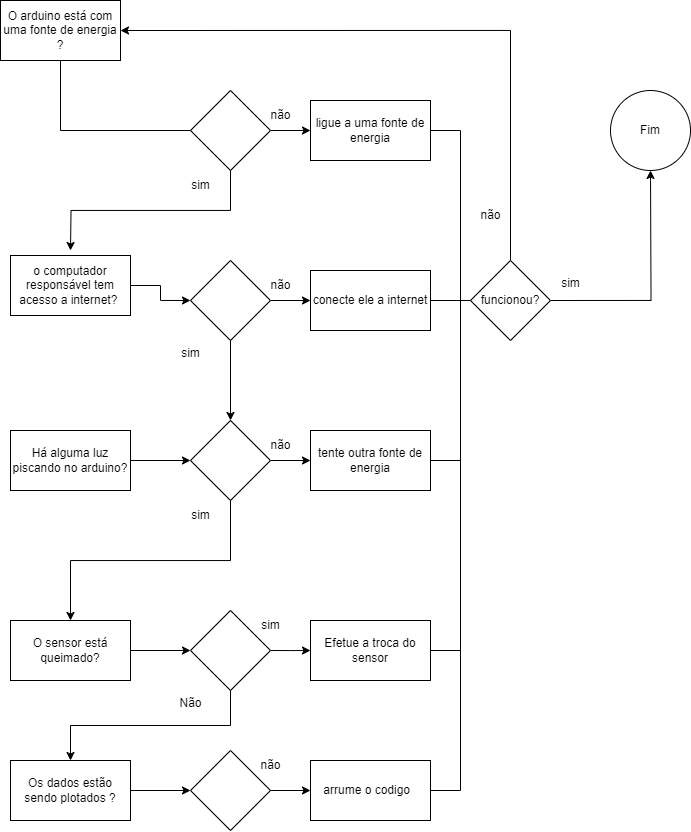

The diagram above was exported from draw.io. Its source (the exported page's mxGraphModel, read from the mxfile embedded in the PNG):
<mxGraphModel dx="1136" dy="501" grid="1" gridSize="10" guides="1" tooltips="1" connect="1" arrows="1" fold="1" page="1" pageScale="1" pageWidth="827" pageHeight="1169" math="0" shadow="0">
  <root>
    <mxCell id="0" />
    <mxCell id="1" parent="0" />
    <mxCell id="bhjj7dweYO80OVpp3OFE-1" value="O arduino está com uma fonte de energia ?" style="rounded=0;whiteSpace=wrap;html=1;" vertex="1" parent="1">
      <mxGeometry x="50" y="40" width="120" height="60" as="geometry" />
    </mxCell>
    <mxCell id="bhjj7dweYO80OVpp3OFE-5" style="edgeStyle=orthogonalEdgeStyle;rounded=0;orthogonalLoop=1;jettySize=auto;html=1;exitX=0.5;exitY=1;exitDx=0;exitDy=0;" edge="1" parent="1" source="bhjj7dweYO80OVpp3OFE-2">
      <mxGeometry relative="1" as="geometry">
        <mxPoint x="120" y="290" as="targetPoint" />
      </mxGeometry>
    </mxCell>
    <mxCell id="bhjj7dweYO80OVpp3OFE-7" style="edgeStyle=orthogonalEdgeStyle;rounded=0;orthogonalLoop=1;jettySize=auto;html=1;exitX=1;exitY=0.5;exitDx=0;exitDy=0;" edge="1" parent="1" source="bhjj7dweYO80OVpp3OFE-2" target="bhjj7dweYO80OVpp3OFE-8">
      <mxGeometry relative="1" as="geometry">
        <mxPoint x="450" y="170" as="targetPoint" />
      </mxGeometry>
    </mxCell>
    <mxCell id="bhjj7dweYO80OVpp3OFE-2" value="" style="rhombus;whiteSpace=wrap;html=1;" vertex="1" parent="1">
      <mxGeometry x="240" y="130" width="80" height="80" as="geometry" />
    </mxCell>
    <mxCell id="bhjj7dweYO80OVpp3OFE-3" value="" style="endArrow=none;html=1;rounded=0;exitX=0.5;exitY=1;exitDx=0;exitDy=0;entryX=0;entryY=0.5;entryDx=0;entryDy=0;" edge="1" parent="1" source="bhjj7dweYO80OVpp3OFE-1" target="bhjj7dweYO80OVpp3OFE-2">
      <mxGeometry width="50" height="50" relative="1" as="geometry">
        <mxPoint x="190" y="220" as="sourcePoint" />
        <mxPoint x="240" y="170" as="targetPoint" />
        <Array as="points">
          <mxPoint x="110" y="170" />
        </Array>
      </mxGeometry>
    </mxCell>
    <mxCell id="bhjj7dweYO80OVpp3OFE-4" value="não" style="text;html=1;align=center;verticalAlign=middle;resizable=0;points=[];autosize=1;strokeColor=none;fillColor=none;" vertex="1" parent="1">
      <mxGeometry x="310" y="140" width="40" height="30" as="geometry" />
    </mxCell>
    <mxCell id="bhjj7dweYO80OVpp3OFE-6" value="sim" style="text;html=1;align=center;verticalAlign=middle;resizable=0;points=[];autosize=1;strokeColor=none;fillColor=none;" vertex="1" parent="1">
      <mxGeometry x="230" y="210" width="40" height="30" as="geometry" />
    </mxCell>
    <mxCell id="bhjj7dweYO80OVpp3OFE-8" value="ligue a uma fonte de energia" style="rounded=0;whiteSpace=wrap;html=1;" vertex="1" parent="1">
      <mxGeometry x="360" y="140" width="120" height="60" as="geometry" />
    </mxCell>
    <mxCell id="bhjj7dweYO80OVpp3OFE-26" style="edgeStyle=orthogonalEdgeStyle;rounded=0;orthogonalLoop=1;jettySize=auto;html=1;exitX=1;exitY=0.5;exitDx=0;exitDy=0;entryX=0;entryY=0.5;entryDx=0;entryDy=0;" edge="1" parent="1" source="bhjj7dweYO80OVpp3OFE-9" target="bhjj7dweYO80OVpp3OFE-17">
      <mxGeometry relative="1" as="geometry" />
    </mxCell>
    <mxCell id="bhjj7dweYO80OVpp3OFE-9" value="o computador responsável tem acesso a internet?&amp;nbsp;" style="rounded=0;whiteSpace=wrap;html=1;" vertex="1" parent="1">
      <mxGeometry x="60" y="295" width="120" height="60" as="geometry" />
    </mxCell>
    <mxCell id="bhjj7dweYO80OVpp3OFE-10" value="Fim" style="ellipse;whiteSpace=wrap;html=1;aspect=fixed;" vertex="1" parent="1">
      <mxGeometry x="660" y="130" width="80" height="80" as="geometry" />
    </mxCell>
    <mxCell id="bhjj7dweYO80OVpp3OFE-16" style="edgeStyle=orthogonalEdgeStyle;rounded=0;orthogonalLoop=1;jettySize=auto;html=1;exitX=1;exitY=0.5;exitDx=0;exitDy=0;" edge="1" parent="1" source="bhjj7dweYO80OVpp3OFE-17" target="bhjj7dweYO80OVpp3OFE-19">
      <mxGeometry relative="1" as="geometry">
        <mxPoint x="450" y="340" as="targetPoint" />
      </mxGeometry>
    </mxCell>
    <mxCell id="bhjj7dweYO80OVpp3OFE-30" style="edgeStyle=orthogonalEdgeStyle;rounded=0;orthogonalLoop=1;jettySize=auto;html=1;exitX=0.5;exitY=1;exitDx=0;exitDy=0;entryX=0.5;entryY=0;entryDx=0;entryDy=0;" edge="1" parent="1" source="bhjj7dweYO80OVpp3OFE-17" target="bhjj7dweYO80OVpp3OFE-34">
      <mxGeometry relative="1" as="geometry">
        <mxPoint x="280" y="430" as="targetPoint" />
      </mxGeometry>
    </mxCell>
    <mxCell id="bhjj7dweYO80OVpp3OFE-17" value="" style="rhombus;whiteSpace=wrap;html=1;" vertex="1" parent="1">
      <mxGeometry x="240" y="300" width="80" height="80" as="geometry" />
    </mxCell>
    <mxCell id="bhjj7dweYO80OVpp3OFE-18" value="não" style="text;html=1;align=center;verticalAlign=middle;resizable=0;points=[];autosize=1;strokeColor=none;fillColor=none;" vertex="1" parent="1">
      <mxGeometry x="310" y="310" width="40" height="30" as="geometry" />
    </mxCell>
    <mxCell id="bhjj7dweYO80OVpp3OFE-19" value="conecte ele a internet" style="rounded=0;whiteSpace=wrap;html=1;" vertex="1" parent="1">
      <mxGeometry x="360" y="310" width="120" height="60" as="geometry" />
    </mxCell>
    <mxCell id="bhjj7dweYO80OVpp3OFE-27" style="edgeStyle=orthogonalEdgeStyle;rounded=0;orthogonalLoop=1;jettySize=auto;html=1;exitX=1;exitY=0.5;exitDx=0;exitDy=0;entryX=0.5;entryY=1;entryDx=0;entryDy=0;" edge="1" parent="1" source="bhjj7dweYO80OVpp3OFE-20">
      <mxGeometry relative="1" as="geometry">
        <mxPoint x="700" y="210" as="targetPoint" />
      </mxGeometry>
    </mxCell>
    <mxCell id="bhjj7dweYO80OVpp3OFE-81" style="edgeStyle=orthogonalEdgeStyle;rounded=0;orthogonalLoop=1;jettySize=auto;html=1;exitX=0.5;exitY=0;exitDx=0;exitDy=0;entryX=1;entryY=0.5;entryDx=0;entryDy=0;" edge="1" parent="1" source="bhjj7dweYO80OVpp3OFE-20" target="bhjj7dweYO80OVpp3OFE-1">
      <mxGeometry relative="1" as="geometry">
        <mxPoint x="560" y="50" as="targetPoint" />
      </mxGeometry>
    </mxCell>
    <mxCell id="bhjj7dweYO80OVpp3OFE-20" value="funcionou?" style="rhombus;whiteSpace=wrap;html=1;" vertex="1" parent="1">
      <mxGeometry x="520" y="300" width="80" height="80" as="geometry" />
    </mxCell>
    <mxCell id="bhjj7dweYO80OVpp3OFE-21" value="sim" style="text;html=1;align=center;verticalAlign=middle;resizable=0;points=[];autosize=1;strokeColor=none;fillColor=none;" vertex="1" parent="1">
      <mxGeometry x="600" y="308" width="40" height="30" as="geometry" />
    </mxCell>
    <mxCell id="bhjj7dweYO80OVpp3OFE-22" value="não" style="text;html=1;align=center;verticalAlign=middle;resizable=0;points=[];autosize=1;strokeColor=none;fillColor=none;" vertex="1" parent="1">
      <mxGeometry x="520" y="240" width="40" height="30" as="geometry" />
    </mxCell>
    <mxCell id="bhjj7dweYO80OVpp3OFE-31" value="sim" style="text;html=1;align=center;verticalAlign=middle;resizable=0;points=[];autosize=1;strokeColor=none;fillColor=none;" vertex="1" parent="1">
      <mxGeometry x="220" y="378" width="40" height="30" as="geometry" />
    </mxCell>
    <mxCell id="bhjj7dweYO80OVpp3OFE-40" style="edgeStyle=orthogonalEdgeStyle;rounded=0;orthogonalLoop=1;jettySize=auto;html=1;exitX=1;exitY=0.5;exitDx=0;exitDy=0;entryX=0;entryY=0.5;entryDx=0;entryDy=0;" edge="1" parent="1" source="bhjj7dweYO80OVpp3OFE-32" target="bhjj7dweYO80OVpp3OFE-34">
      <mxGeometry relative="1" as="geometry" />
    </mxCell>
    <mxCell id="bhjj7dweYO80OVpp3OFE-32" value="Há alguma luz piscando no arduino?" style="rounded=0;whiteSpace=wrap;html=1;" vertex="1" parent="1">
      <mxGeometry x="60" y="470" width="120" height="60" as="geometry" />
    </mxCell>
    <mxCell id="bhjj7dweYO80OVpp3OFE-33" style="edgeStyle=orthogonalEdgeStyle;rounded=0;orthogonalLoop=1;jettySize=auto;html=1;exitX=1;exitY=0.5;exitDx=0;exitDy=0;" edge="1" parent="1" source="bhjj7dweYO80OVpp3OFE-34" target="bhjj7dweYO80OVpp3OFE-37">
      <mxGeometry relative="1" as="geometry">
        <mxPoint x="450" y="500" as="targetPoint" />
      </mxGeometry>
    </mxCell>
    <mxCell id="bhjj7dweYO80OVpp3OFE-49" style="edgeStyle=orthogonalEdgeStyle;rounded=0;orthogonalLoop=1;jettySize=auto;html=1;exitX=0.5;exitY=1;exitDx=0;exitDy=0;entryX=0.5;entryY=0;entryDx=0;entryDy=0;" edge="1" parent="1" source="bhjj7dweYO80OVpp3OFE-34" target="bhjj7dweYO80OVpp3OFE-68">
      <mxGeometry relative="1" as="geometry">
        <mxPoint x="120" y="630" as="targetPoint" />
      </mxGeometry>
    </mxCell>
    <mxCell id="bhjj7dweYO80OVpp3OFE-34" value="" style="rhombus;whiteSpace=wrap;html=1;" vertex="1" parent="1">
      <mxGeometry x="240" y="460" width="80" height="80" as="geometry" />
    </mxCell>
    <mxCell id="bhjj7dweYO80OVpp3OFE-35" value="não" style="text;html=1;align=center;verticalAlign=middle;resizable=0;points=[];autosize=1;strokeColor=none;fillColor=none;" vertex="1" parent="1">
      <mxGeometry x="310" y="470" width="40" height="30" as="geometry" />
    </mxCell>
    <mxCell id="bhjj7dweYO80OVpp3OFE-36" value="sim" style="text;html=1;align=center;verticalAlign=middle;resizable=0;points=[];autosize=1;strokeColor=none;fillColor=none;" vertex="1" parent="1">
      <mxGeometry x="230" y="540" width="40" height="30" as="geometry" />
    </mxCell>
    <mxCell id="bhjj7dweYO80OVpp3OFE-37" value="tente outra fonte de energia" style="rounded=0;whiteSpace=wrap;html=1;" vertex="1" parent="1">
      <mxGeometry x="360" y="470" width="120" height="60" as="geometry" />
    </mxCell>
    <mxCell id="bhjj7dweYO80OVpp3OFE-67" value="" style="endArrow=none;html=1;rounded=0;exitX=1;exitY=0.5;exitDx=0;exitDy=0;" edge="1" parent="1" source="bhjj7dweYO80OVpp3OFE-37">
      <mxGeometry width="50" height="50" relative="1" as="geometry">
        <mxPoint x="440" y="410" as="sourcePoint" />
        <mxPoint x="510" y="340" as="targetPoint" />
        <Array as="points">
          <mxPoint x="510" y="500" />
        </Array>
      </mxGeometry>
    </mxCell>
    <mxCell id="bhjj7dweYO80OVpp3OFE-71" style="edgeStyle=orthogonalEdgeStyle;rounded=0;orthogonalLoop=1;jettySize=auto;html=1;exitX=1;exitY=0.5;exitDx=0;exitDy=0;entryX=0;entryY=0.5;entryDx=0;entryDy=0;" edge="1" parent="1" source="bhjj7dweYO80OVpp3OFE-68" target="bhjj7dweYO80OVpp3OFE-70">
      <mxGeometry relative="1" as="geometry" />
    </mxCell>
    <mxCell id="bhjj7dweYO80OVpp3OFE-68" value="O sensor está queimado?" style="rounded=0;whiteSpace=wrap;html=1;" vertex="1" parent="1">
      <mxGeometry x="60" y="660" width="120" height="60" as="geometry" />
    </mxCell>
    <mxCell id="bhjj7dweYO80OVpp3OFE-72" style="edgeStyle=orthogonalEdgeStyle;rounded=0;orthogonalLoop=1;jettySize=auto;html=1;exitX=1;exitY=0.5;exitDx=0;exitDy=0;" edge="1" parent="1" source="bhjj7dweYO80OVpp3OFE-70">
      <mxGeometry relative="1" as="geometry">
        <mxPoint x="360" y="690" as="targetPoint" />
      </mxGeometry>
    </mxCell>
    <mxCell id="bhjj7dweYO80OVpp3OFE-76" style="edgeStyle=orthogonalEdgeStyle;rounded=0;orthogonalLoop=1;jettySize=auto;html=1;exitX=0.5;exitY=1;exitDx=0;exitDy=0;entryX=0.5;entryY=0;entryDx=0;entryDy=0;" edge="1" parent="1" source="bhjj7dweYO80OVpp3OFE-70" target="bhjj7dweYO80OVpp3OFE-78">
      <mxGeometry relative="1" as="geometry">
        <mxPoint x="110" y="780" as="targetPoint" />
        <Array as="points">
          <mxPoint x="280" y="765" />
          <mxPoint x="120" y="765" />
        </Array>
      </mxGeometry>
    </mxCell>
    <mxCell id="bhjj7dweYO80OVpp3OFE-70" value="" style="rhombus;whiteSpace=wrap;html=1;" vertex="1" parent="1">
      <mxGeometry x="240" y="650" width="80" height="80" as="geometry" />
    </mxCell>
    <mxCell id="bhjj7dweYO80OVpp3OFE-73" value="Efetue a troca do sensor" style="rounded=0;whiteSpace=wrap;html=1;" vertex="1" parent="1">
      <mxGeometry x="360" y="660" width="120" height="60" as="geometry" />
    </mxCell>
    <mxCell id="bhjj7dweYO80OVpp3OFE-74" value="" style="endArrow=none;html=1;rounded=0;" edge="1" parent="1">
      <mxGeometry width="50" height="50" relative="1" as="geometry">
        <mxPoint x="480" y="690" as="sourcePoint" />
        <mxPoint x="510" y="490" as="targetPoint" />
        <Array as="points">
          <mxPoint x="510" y="690" />
        </Array>
      </mxGeometry>
    </mxCell>
    <mxCell id="bhjj7dweYO80OVpp3OFE-75" value="sim" style="text;html=1;align=center;verticalAlign=middle;resizable=0;points=[];autosize=1;strokeColor=none;fillColor=none;" vertex="1" parent="1">
      <mxGeometry x="300" y="650" width="40" height="30" as="geometry" />
    </mxCell>
    <mxCell id="bhjj7dweYO80OVpp3OFE-77" value="Não" style="text;html=1;align=center;verticalAlign=middle;resizable=0;points=[];autosize=1;strokeColor=none;fillColor=none;" vertex="1" parent="1">
      <mxGeometry x="215" y="728" width="50" height="30" as="geometry" />
    </mxCell>
    <mxCell id="bhjj7dweYO80OVpp3OFE-82" style="edgeStyle=orthogonalEdgeStyle;rounded=0;orthogonalLoop=1;jettySize=auto;html=1;exitX=1;exitY=0.5;exitDx=0;exitDy=0;" edge="1" parent="1" source="bhjj7dweYO80OVpp3OFE-78" target="bhjj7dweYO80OVpp3OFE-83">
      <mxGeometry relative="1" as="geometry">
        <mxPoint x="230" y="830" as="targetPoint" />
      </mxGeometry>
    </mxCell>
    <mxCell id="bhjj7dweYO80OVpp3OFE-78" value="Os dados estão sendo plotados ?" style="rounded=0;whiteSpace=wrap;html=1;" vertex="1" parent="1">
      <mxGeometry x="60" y="800" width="120" height="60" as="geometry" />
    </mxCell>
    <mxCell id="bhjj7dweYO80OVpp3OFE-85" value="" style="edgeStyle=orthogonalEdgeStyle;rounded=0;orthogonalLoop=1;jettySize=auto;html=1;" edge="1" parent="1" source="bhjj7dweYO80OVpp3OFE-83" target="bhjj7dweYO80OVpp3OFE-86">
      <mxGeometry relative="1" as="geometry">
        <mxPoint x="400" y="830" as="targetPoint" />
      </mxGeometry>
    </mxCell>
    <mxCell id="bhjj7dweYO80OVpp3OFE-83" value="" style="rhombus;whiteSpace=wrap;html=1;" vertex="1" parent="1">
      <mxGeometry x="240" y="790" width="80" height="80" as="geometry" />
    </mxCell>
    <mxCell id="bhjj7dweYO80OVpp3OFE-86" value="arrume o codigo&amp;nbsp;&amp;nbsp;" style="rounded=0;whiteSpace=wrap;html=1;" vertex="1" parent="1">
      <mxGeometry x="360" y="800" width="120" height="60" as="geometry" />
    </mxCell>
    <mxCell id="bhjj7dweYO80OVpp3OFE-87" value="não" style="text;html=1;align=center;verticalAlign=middle;resizable=0;points=[];autosize=1;strokeColor=none;fillColor=none;" vertex="1" parent="1">
      <mxGeometry x="300" y="790" width="40" height="30" as="geometry" />
    </mxCell>
    <mxCell id="bhjj7dweYO80OVpp3OFE-88" value="" style="endArrow=none;html=1;rounded=0;entryX=0;entryY=0.5;entryDx=0;entryDy=0;" edge="1" parent="1" target="bhjj7dweYO80OVpp3OFE-20">
      <mxGeometry width="50" height="50" relative="1" as="geometry">
        <mxPoint x="480" y="340" as="sourcePoint" />
        <mxPoint x="530" y="290" as="targetPoint" />
      </mxGeometry>
    </mxCell>
    <mxCell id="bhjj7dweYO80OVpp3OFE-89" value="" style="endArrow=none;html=1;rounded=0;entryX=1;entryY=0.5;entryDx=0;entryDy=0;" edge="1" parent="1" target="bhjj7dweYO80OVpp3OFE-8">
      <mxGeometry width="50" height="50" relative="1" as="geometry">
        <mxPoint x="510" y="350" as="sourcePoint" />
        <mxPoint x="540" y="160" as="targetPoint" />
        <Array as="points">
          <mxPoint x="510" y="170" />
        </Array>
      </mxGeometry>
    </mxCell>
    <mxCell id="bhjj7dweYO80OVpp3OFE-90" value="" style="endArrow=none;html=1;rounded=0;" edge="1" parent="1">
      <mxGeometry width="50" height="50" relative="1" as="geometry">
        <mxPoint x="480" y="830" as="sourcePoint" />
        <mxPoint x="510" y="670" as="targetPoint" />
        <Array as="points">
          <mxPoint x="510" y="830" />
        </Array>
      </mxGeometry>
    </mxCell>
  </root>
</mxGraphModel>